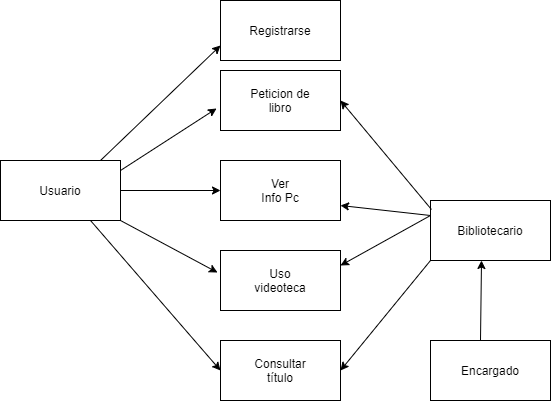

The diagram above was exported from draw.io. Its source (the exported page's mxGraphModel, read from the mxfile embedded in the PNG):
<mxGraphModel dx="852" dy="494" grid="1" gridSize="10" guides="1" tooltips="1" connect="1" arrows="1" fold="1" page="1" pageScale="1" pageWidth="850" pageHeight="1100" math="0" shadow="0" extFonts="Permanent Marker^https://fonts.googleapis.com/css?family=Permanent+Marker">
  <root>
    <mxCell id="0" />
    <mxCell id="1" parent="0" />
    <mxCell id="46KPFtGbyHgshyIfS0B_-1" value="" style="rounded=0;whiteSpace=wrap;html=1;" parent="1" vertex="1">
      <mxGeometry x="110" y="170" width="120" height="60" as="geometry" />
    </mxCell>
    <mxCell id="46KPFtGbyHgshyIfS0B_-2" value="Usuario" style="text;html=1;strokeColor=none;fillColor=none;align=center;verticalAlign=middle;whiteSpace=wrap;rounded=0;" parent="1" vertex="1">
      <mxGeometry x="150" y="190" width="40" height="20" as="geometry" />
    </mxCell>
    <mxCell id="46KPFtGbyHgshyIfS0B_-5" value="" style="rounded=0;whiteSpace=wrap;html=1;" parent="1" vertex="1">
      <mxGeometry x="540" y="210" width="120" height="60" as="geometry" />
    </mxCell>
    <mxCell id="46KPFtGbyHgshyIfS0B_-6" value="Bibliotecario" style="text;html=1;strokeColor=none;fillColor=none;align=center;verticalAlign=middle;whiteSpace=wrap;rounded=0;" parent="1" vertex="1">
      <mxGeometry x="580" y="230" width="40" height="20" as="geometry" />
    </mxCell>
    <mxCell id="46KPFtGbyHgshyIfS0B_-7" value="" style="rounded=0;whiteSpace=wrap;html=1;" parent="1" vertex="1">
      <mxGeometry x="540" y="350" width="120" height="60" as="geometry" />
    </mxCell>
    <mxCell id="46KPFtGbyHgshyIfS0B_-8" value="Encargado" style="text;html=1;strokeColor=none;fillColor=none;align=center;verticalAlign=middle;whiteSpace=wrap;rounded=0;" parent="1" vertex="1">
      <mxGeometry x="580" y="370" width="40" height="20" as="geometry" />
    </mxCell>
    <mxCell id="46KPFtGbyHgshyIfS0B_-9" value="" style="rounded=0;whiteSpace=wrap;html=1;" parent="1" vertex="1">
      <mxGeometry x="330" y="80" width="120" height="60" as="geometry" />
    </mxCell>
    <mxCell id="46KPFtGbyHgshyIfS0B_-10" value="Peticion de libro" style="text;html=1;strokeColor=none;fillColor=none;align=center;verticalAlign=middle;whiteSpace=wrap;rounded=0;" parent="1" vertex="1">
      <mxGeometry x="350" y="100" width="80" height="20" as="geometry" />
    </mxCell>
    <mxCell id="46KPFtGbyHgshyIfS0B_-15" value="" style="rounded=0;whiteSpace=wrap;html=1;" parent="1" vertex="1">
      <mxGeometry x="330" y="260" width="120" height="60" as="geometry" />
    </mxCell>
    <mxCell id="46KPFtGbyHgshyIfS0B_-16" value="Uso videoteca" style="text;html=1;strokeColor=none;fillColor=none;align=center;verticalAlign=middle;whiteSpace=wrap;rounded=0;" parent="1" vertex="1">
      <mxGeometry x="370" y="280" width="40" height="20" as="geometry" />
    </mxCell>
    <mxCell id="46KPFtGbyHgshyIfS0B_-17" value="" style="endArrow=classic;html=1;entryX=-0.033;entryY=0.633;entryDx=0;entryDy=0;entryPerimeter=0;" parent="1" target="46KPFtGbyHgshyIfS0B_-9" edge="1">
      <mxGeometry width="50" height="50" relative="1" as="geometry">
        <mxPoint x="230" y="180" as="sourcePoint" />
        <mxPoint x="280" y="130" as="targetPoint" />
      </mxGeometry>
    </mxCell>
    <mxCell id="46KPFtGbyHgshyIfS0B_-18" value="" style="endArrow=classic;html=1;entryX=0;entryY=0.5;entryDx=0;entryDy=0;" parent="1" target="46KPFtGbyHgshyIfS0B_-13" edge="1">
      <mxGeometry width="50" height="50" relative="1" as="geometry">
        <mxPoint x="230" y="200" as="sourcePoint" />
        <mxPoint x="280" y="150" as="targetPoint" />
      </mxGeometry>
    </mxCell>
    <mxCell id="46KPFtGbyHgshyIfS0B_-19" value="" style="endArrow=classic;html=1;entryX=-0.025;entryY=0.367;entryDx=0;entryDy=0;entryPerimeter=0;" parent="1" target="46KPFtGbyHgshyIfS0B_-15" edge="1">
      <mxGeometry width="50" height="50" relative="1" as="geometry">
        <mxPoint x="230" y="230" as="sourcePoint" />
        <mxPoint x="280" y="180" as="targetPoint" />
      </mxGeometry>
    </mxCell>
    <mxCell id="46KPFtGbyHgshyIfS0B_-20" value="" style="endArrow=classic;html=1;" parent="1" edge="1">
      <mxGeometry width="50" height="50" relative="1" as="geometry">
        <mxPoint x="590" y="350" as="sourcePoint" />
        <mxPoint x="591" y="270" as="targetPoint" />
      </mxGeometry>
    </mxCell>
    <mxCell id="46KPFtGbyHgshyIfS0B_-21" value="" style="endArrow=classic;html=1;exitX=0;exitY=0.25;exitDx=0;exitDy=0;entryX=1;entryY=0.25;entryDx=0;entryDy=0;" parent="1" source="46KPFtGbyHgshyIfS0B_-5" target="46KPFtGbyHgshyIfS0B_-15" edge="1">
      <mxGeometry width="50" height="50" relative="1" as="geometry">
        <mxPoint x="530" y="220" as="sourcePoint" />
        <mxPoint x="480" y="220" as="targetPoint" />
      </mxGeometry>
    </mxCell>
    <mxCell id="46KPFtGbyHgshyIfS0B_-13" value="" style="rounded=0;whiteSpace=wrap;html=1;" parent="1" vertex="1">
      <mxGeometry x="330" y="170" width="120" height="60" as="geometry" />
    </mxCell>
    <mxCell id="46KPFtGbyHgshyIfS0B_-26" value="Ver Info Pc" style="text;html=1;strokeColor=none;fillColor=none;align=center;verticalAlign=middle;whiteSpace=wrap;rounded=0;" parent="1" vertex="1">
      <mxGeometry x="370" y="190" width="40" height="20" as="geometry" />
    </mxCell>
    <mxCell id="46KPFtGbyHgshyIfS0B_-27" value="" style="endArrow=classic;html=1;entryX=1;entryY=0.75;entryDx=0;entryDy=0;exitX=0;exitY=0.25;exitDx=0;exitDy=0;" parent="1" source="46KPFtGbyHgshyIfS0B_-5" target="46KPFtGbyHgshyIfS0B_-13" edge="1">
      <mxGeometry width="50" height="50" relative="1" as="geometry">
        <mxPoint x="530" y="230" as="sourcePoint" />
        <mxPoint x="580" y="180" as="targetPoint" />
      </mxGeometry>
    </mxCell>
    <mxCell id="46KPFtGbyHgshyIfS0B_-28" value="" style="endArrow=classic;html=1;exitX=0.008;exitY=0.15;exitDx=0;exitDy=0;exitPerimeter=0;entryX=1;entryY=0.5;entryDx=0;entryDy=0;" parent="1" source="46KPFtGbyHgshyIfS0B_-5" target="46KPFtGbyHgshyIfS0B_-9" edge="1">
      <mxGeometry width="50" height="50" relative="1" as="geometry">
        <mxPoint x="400" y="250" as="sourcePoint" />
        <mxPoint x="450" y="200" as="targetPoint" />
      </mxGeometry>
    </mxCell>
    <mxCell id="46KPFtGbyHgshyIfS0B_-30" value="" style="rounded=0;whiteSpace=wrap;html=1;" parent="1" vertex="1">
      <mxGeometry x="330" y="350" width="120" height="60" as="geometry" />
    </mxCell>
    <mxCell id="46KPFtGbyHgshyIfS0B_-31" value="Consultar título" style="text;html=1;strokeColor=none;fillColor=none;align=center;verticalAlign=middle;whiteSpace=wrap;rounded=0;" parent="1" vertex="1">
      <mxGeometry x="370" y="370" width="40" height="20" as="geometry" />
    </mxCell>
    <mxCell id="46KPFtGbyHgshyIfS0B_-32" value="" style="endArrow=classic;html=1;entryX=0;entryY=0.5;entryDx=0;entryDy=0;" parent="1" target="46KPFtGbyHgshyIfS0B_-30" edge="1">
      <mxGeometry width="50" height="50" relative="1" as="geometry">
        <mxPoint x="200" y="230" as="sourcePoint" />
        <mxPoint x="250" y="180" as="targetPoint" />
      </mxGeometry>
    </mxCell>
    <mxCell id="46KPFtGbyHgshyIfS0B_-33" value="" style="endArrow=classic;html=1;entryX=1;entryY=0.5;entryDx=0;entryDy=0;" parent="1" target="46KPFtGbyHgshyIfS0B_-30" edge="1">
      <mxGeometry width="50" height="50" relative="1" as="geometry">
        <mxPoint x="540" y="270" as="sourcePoint" />
        <mxPoint x="590" y="220" as="targetPoint" />
      </mxGeometry>
    </mxCell>
    <mxCell id="46KPFtGbyHgshyIfS0B_-34" value="" style="rounded=0;whiteSpace=wrap;html=1;" parent="1" vertex="1">
      <mxGeometry x="330" y="10" width="120" height="60" as="geometry" />
    </mxCell>
    <mxCell id="46KPFtGbyHgshyIfS0B_-35" value="Registrarse" style="text;html=1;strokeColor=none;fillColor=none;align=center;verticalAlign=middle;whiteSpace=wrap;rounded=0;" parent="1" vertex="1">
      <mxGeometry x="370" y="30" width="40" height="20" as="geometry" />
    </mxCell>
    <mxCell id="8qdaE2NpdblUnz7cje3S-1" value="" style="endArrow=classic;html=1;entryX=0;entryY=0.75;entryDx=0;entryDy=0;" edge="1" parent="1" target="46KPFtGbyHgshyIfS0B_-34">
      <mxGeometry width="50" height="50" relative="1" as="geometry">
        <mxPoint x="210" y="170" as="sourcePoint" />
        <mxPoint x="306.03999999999996" y="107.98000000000002" as="targetPoint" />
      </mxGeometry>
    </mxCell>
  </root>
</mxGraphModel>